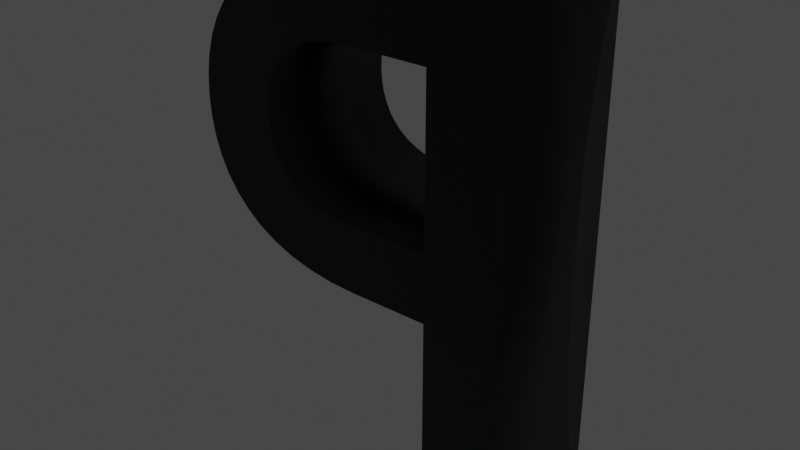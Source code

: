 # Source: P.blend  (saved by Blender 3.6.13; exported with 4.5.12 LTS)
import bpy
from mathutils import Matrix  # noqa: F401  (used for matrix-valued properties, if any)

bpy.ops.wm.read_factory_settings(use_empty=True)
scene = bpy.context.scene
scene.name = 'Scene'

# ---- collections
col_collection = bpy.data.collections.new('Collection'); scene.collection.children.link(col_collection)

# ---- materials (node trees are filled in below, after node groups)
mat_black = bpy.data.materials.new('Black')
mat_black.use_transparent_shadow = False
mat_white = bpy.data.materials.new('White')
mat_white.use_transparent_shadow = False

# ---- material node trees
mat_black.use_nodes = True; mat_black.node_tree.nodes.clear()
_N = mat_black.node_tree.nodes; _L = mat_black.node_tree.links
n0 = _N.new('ShaderNodeBsdfPrincipled'); n0.name = 'Principled BSDF'; n0.location = (10, 300)
n0.distribution = 'GGX'
n0.subsurface_method = 'RANDOM_WALK_SKIN'
n0.inputs[0].default_value = (0.0, 0.0, 0.0, 1.0)
n0.inputs[3].default_value = 1.45
n0.inputs[27].default_value = (0.0, 0.0, 0.0, 1.0)
n0.inputs[28].default_value = 1.0
n1 = _N.new('ShaderNodeOutputMaterial'); n1.name = 'Material Output'; n1.location = (300, 300)
_L.new(n0.outputs[0], n1.inputs[0])
n1.is_active_output = True
mat_white.use_nodes = True; mat_white.node_tree.nodes.clear()
_N = mat_white.node_tree.nodes; _L = mat_white.node_tree.links
n0 = _N.new('ShaderNodeBsdfPrincipled'); n0.name = 'Principled BSDF'; n0.location = (10, 300)
n0.distribution = 'GGX'
n0.subsurface_method = 'RANDOM_WALK_SKIN'
n0.inputs[3].default_value = 1.45
n0.inputs[28].default_value = 1.0
n1 = _N.new('ShaderNodeOutputMaterial'); n1.name = 'Material Output'; n1.location = (300, 300)
_L.new(n0.outputs[0], n1.inputs[0])
n1.is_active_output = True

# ---- world
world_world = bpy.data.worlds.new('World'); scene.world = world_world
world_world.use_nodes = True; world_world.node_tree.nodes.clear()
_N = world_world.node_tree.nodes; _L = world_world.node_tree.links
n0 = _N.new('ShaderNodeOutputWorld'); n0.name = 'World Output'; n0.location = (300, 300)
n1 = _N.new('ShaderNodeBackground'); n1.name = 'Background'; n1.location = (10, 300)
n1.inputs[0].default_value = (0.05088, 0.05088, 0.05088, 1.0)
_L.new(n1.outputs[0], n0.inputs[0])
n0.is_active_output = True
world_world.color = (0.05088, 0.05088, 0.05088)
world_world.use_sun_shadow = False
world_world.sun_shadow_jitter_overblur = 0.0

# ---- meshes
me_text = bpy.data.meshes.new('Text')
me_text.from_pydata([(0.09477, 0.3256, 0.1), (0.1205, 0.3142, 0.1), (0.1624, 0.2835, 0.1), (0.1919, 0.2438, 0.1), (0.2093, 0.197, 0.1), (0.2135, 0.1188, 0.1), (0.1765, 0.02764, 0.1), (0.1387, -0.006663, 0.1), (0.1149, -0.02026, 0.1), (0.0569, -0.03928, 0.1), (-0.015, -0.046, 0.1), (-0.117, -0.046, 0.1), (-0.117, -0.341, 0.1), (-0.215, 0.341, 0.1), (-0.002, 0.341, 0.1), (-0.006, 0.042, 0.1), (0.0117, 0.04281, 0.1), (0.02824, 0.0452, 0.1), (0.04355, 0.04916, 0.1), (0.07019, 0.06159, 0.1), (0.08138, 0.07, 0.1), (0.09104, 0.07983, 0.1), (0.1055, 0.1036, 0.1), (0.1102, 0.1175, 0.1), (0.113, 0.1326, 0.1), (0.1134, 0.1615, 0.1), (0.1116, 0.1741, 0.1), (0.1037, 0.1982, 0.1), (0.07949, 0.2291, 0.1), (0.06763, 0.2371, 0.1), (0.05367, 0.2438, 0.1), (0.0375, 0.2488, 0.1), (0.03357, 0.3392, -0.1), (0.1205, 0.3142, -0.1), (0.143, 0.3001, -0.1), (0.1786, 0.2647, -0.1), (0.1919, 0.2438, -0.1), (0.2089, 0.0937, -0.1), (0.1765, 0.02764, -0.1), (0.1387, -0.006663, -0.1), (0.1149, -0.02026, -0.1), (-0.215, 0.341, -0.1), (-0.006, 0.042, -0.1), (0.0117, 0.04281, -0.1), (0.05756, 0.05463, -0.1), (0.08138, 0.07, -0.1), (0.09104, 0.07983, -0.1), (0.1055, 0.1036, -0.1), (0.114, 0.149, -0.1), (0.1134, 0.1615, -0.1), (0.1116, 0.1741, -0.1), (0.1037, 0.1982, -0.1), (0.08938, 0.2198, -0.1), (0.07949, 0.2291, -0.1), (0.06763, 0.2371, -0.1), (0.05367, 0.2438, -0.1), (0.01898, 0.2519, -0.1), (-0.117, 0.253, -0.1), (0.03357, 0.3392, 0.1), (0.06581, 0.334, -0.1), (0.06581, 0.334, 0.1), (0.09477, 0.3256, -0.1), (0.143, 0.3001, 0.1), (0.1624, 0.2835, -0.1), (0.1786, 0.2647, 0.1), (0.202, 0.2212, -0.1), (0.202, 0.2212, 0.1), (0.2093, 0.197, -0.1), (0.2136, 0.1715, -0.1), (0.2136, 0.1715, 0.1), (0.215, 0.145, -0.1), (0.215, 0.145, 0.1), (0.2135, 0.1188, -0.1), (0.2089, 0.0937, 0.1), (0.2013, 0.07002, -0.1), (0.2013, 0.07002, 0.1), (0.1905, 0.04793, -0.1), (0.1905, 0.04793, 0.1), (0.1593, 0.009375, -0.1), (0.1593, 0.009375, 0.1), (0.08759, -0.0312, -0.1), (0.08759, -0.0312, 0.1), (0.0569, -0.03928, -0.1), (0.02272, -0.04429, -0.1), (0.02272, -0.04429, 0.1), (-0.015, -0.046, -0.1), (-0.117, -0.046, -0.1), (-0.117, -0.341, -0.1), (-0.215, -0.341, -0.1), (-0.215, -0.341, 0.1), (-0.002, 0.341, -0.1), (0.02824, 0.0452, -0.1), (0.04355, 0.04916, -0.1), (0.05756, 0.05463, 0.1), (0.07019, 0.06159, -0.1), (0.09911, 0.09104, -0.1), (0.09911, 0.09104, 0.1), (0.1102, 0.1175, -0.1), (0.113, 0.1326, -0.1), (0.114, 0.149, 0.1), (0.1084, 0.1863, -0.1), (0.1084, 0.1863, 0.1), (0.09741, 0.2094, -0.1), (0.09741, 0.2094, 0.1), (0.08938, 0.2198, 0.1), (0.0375, 0.2488, -0.1), (0.01898, 0.2519, 0.1), (-0.002, 0.253, -0.1), (-0.002, 0.253, 0.1), (-0.117, 0.253, 0.1), (-0.117, 0.042, -0.1), (-0.117, 0.042, 0.1)], [], [(89, 109, 13), (109, 14, 13), (109, 58, 14), (109, 60, 58), (109, 0, 60), (109, 1, 0), (109, 62, 1), (109, 2, 62), (109, 64, 2), (109, 108, 64), (108, 3, 64), (89, 111, 109), (106, 3, 108), (31, 3, 106), (30, 3, 31), (30, 66, 3), (29, 66, 30), (28, 66, 29), (104, 66, 28), (104, 4, 66), (103, 4, 104), (27, 4, 103), (101, 4, 27), (101, 69, 4), (26, 69, 101), (25, 69, 26), (25, 71, 69), (99, 71, 25), (24, 71, 99), (24, 5, 71), (23, 5, 24), (23, 73, 5), (22, 73, 23), (96, 73, 22), (96, 75, 73), (21, 75, 96), (20, 75, 21), (20, 77, 75), (19, 77, 20), (93, 77, 19), (18, 77, 93), (17, 77, 18), (17, 6, 77), (16, 6, 17), (15, 6, 16), (89, 11, 111), (11, 15, 111), (11, 6, 15), (11, 79, 6), (11, 7, 79), (11, 8, 7), (11, 81, 8), (11, 9, 81), (11, 84, 9), (11, 10, 84), (89, 12, 11), (88, 41, 57), (57, 41, 90), (57, 90, 32), (57, 32, 59), (57, 59, 61), (57, 61, 33), (57, 33, 34), (57, 34, 63), (57, 63, 35), (57, 35, 107), (107, 35, 36), (88, 57, 110), (56, 107, 36), (105, 56, 36), (55, 105, 36), (55, 36, 65), (54, 55, 65), (53, 54, 65), (52, 53, 65), (52, 65, 67), (102, 52, 67), (51, 102, 67), (100, 51, 67), (100, 67, 68), (50, 100, 68), (49, 50, 68), (49, 68, 70), (48, 49, 70), (98, 48, 70), (98, 70, 72), (97, 98, 72), (97, 72, 37), (47, 97, 37), (95, 47, 37), (95, 37, 74), (46, 95, 74), (45, 46, 74), (45, 74, 76), (94, 45, 76), (44, 94, 76), (92, 44, 76), (91, 92, 76), (91, 76, 38), (43, 91, 38), (42, 43, 38), (88, 110, 86), (86, 110, 42), (86, 42, 38), (86, 38, 78), (86, 78, 39), (86, 39, 40), (86, 40, 80), (86, 80, 82), (86, 82, 83), (86, 83, 85), (88, 86, 87), (58, 60, 59, 32), (60, 0, 61, 59), (0, 1, 33, 61), (1, 62, 34, 33), (62, 2, 63, 34), (2, 64, 35, 63), (64, 3, 36, 35), (3, 66, 65, 36), (66, 4, 67, 65), (4, 69, 68, 67), (69, 71, 70, 68), (71, 5, 72, 70), (5, 73, 37, 72), (73, 75, 74, 37), (75, 77, 76, 74), (77, 6, 38, 76), (6, 79, 78, 38), (79, 7, 39, 78), (7, 8, 40, 39), (8, 81, 80, 40), (81, 9, 82, 80), (9, 84, 83, 82), (84, 10, 85, 83), (10, 11, 86, 85), (11, 12, 87, 86), (12, 89, 88, 87), (89, 13, 41, 88), (13, 14, 90, 41), (14, 58, 32, 90), (15, 16, 43, 42), (16, 17, 91, 43), (17, 18, 92, 91), (18, 93, 44, 92), (93, 19, 94, 44), (19, 20, 45, 94), (20, 21, 46, 45), (21, 96, 95, 46), (96, 22, 47, 95), (22, 23, 97, 47), (23, 24, 98, 97), (24, 99, 48, 98), (99, 25, 49, 48), (25, 26, 50, 49), (26, 101, 100, 50), (101, 27, 51, 100), (27, 103, 102, 51), (103, 104, 52, 102), (104, 28, 53, 52), (28, 29, 54, 53), (29, 30, 55, 54), (30, 31, 105, 55), (31, 106, 56, 105), (106, 108, 107, 56), (108, 109, 57, 107), (109, 111, 110, 57), (111, 15, 42, 110)])
me_text.polygons.foreach_set('use_smooth', [0, 0, 0, 0, 0, 0, 0, 0, 0, 0, 0, 0, 0, 0, 0, 0, 0, 0, 0, 0, 0, 0, 0, 0, 0, 0, 0, 0, 0, 0, 0, 0, 0, 0, 0, 0, 0, 0, 0, 0, 0, 0, 0, 0, 0, 0, 0, 0, 0, 0, 0, 0, 0, 0, 0, 0, 0, 0, 0, 0, 0, 0, 0, 0, 0, 0, 0, 0, 0, 0, 0, 0, 0, 0, 0, 0, 0, 0, 0, 0, 0, 0, 0, 0, 0, 0, 0, 0, 0, 0, 0, 0, 0, 0, 0, 0, 0, 0, 0, 0, 0, 0, 0, 0, 0, 0, 0, 0, 0, 0, 0, 0, 1, 1, 1, 1, 1, 1, 1, 1, 1, 1, 1, 1, 1, 1, 1, 1, 1, 1, 1, 1, 1, 1, 1, 1, 1, 1, 1, 1, 1, 1, 1, 1, 1, 1, 1, 1, 1, 1, 1, 1, 1, 1, 1, 1, 1, 1, 1, 1, 1, 1, 1, 1, 1, 1, 1, 1])
me_text.polygons.foreach_set('material_index', [1, 1, 1, 1, 1, 1, 1, 1, 1, 1, 1, 1, 1, 1, 1, 1, 1, 1, 1, 1, 1, 1, 1, 1, 1, 1, 1, 1, 1, 1, 1, 1, 1, 1, 1, 1, 1, 1, 1, 1, 1, 1, 1, 1, 1, 1, 1, 1, 1, 1, 1, 1, 1, 1, 1, 1, 0, 0, 0, 0, 0, 0, 0, 0, 0, 0, 0, 0, 0, 0, 0, 0, 0, 0, 0, 0, 0, 0, 0, 0, 0, 0, 0, 0, 0, 0, 0, 0, 0, 0, 0, 0, 0, 0, 0, 0, 0, 0, 0, 0, 0, 0, 0, 0, 0, 0, 0, 0, 0, 0, 0, 0, 0, 0, 0, 0, 0, 0, 0, 0, 0, 0, 0, 0, 0, 0, 0, 0, 0, 0, 0, 0, 0, 0, 0, 0, 0, 0, 0, 0, 0, 0, 0, 0, 0, 0, 0, 0, 0, 0, 0, 0, 0, 0, 0, 0, 0, 0, 0, 0, 0, 0, 0, 0, 0, 0, 0, 0])
_uv = me_text.uv_layers.new(name='UVMap')
_uv.uv.foreach_set('vector', [0.4727, 0.0, 0.9818, 0.0, 0.4909, 0.0, 0.9818, 0.0, 0.5091, 0.0, 0.4909, 0.0, 0.9818, 0.0, 0.0, 0.0, 0.5091, 0.0, 0.9818, 0.0, 0.01818, 0.0, 0.0, 0.0, 0.9818, 0.0, 0.03636, 0.0, 0.01818, 0.0, 0.9818, 0.0, 0.05455, 0.0, 0.03636, 0.0, 0.9818, 0.0, 0.07273, 0.0, 0.05455, 0.0, 0.9818, 0.0, 0.09091, 0.0, 0.07273, 0.0, 0.9818, 0.0, 0.1091, 0.0, 0.09091, 0.0, 0.9818, 0.0, 0.9636, 0.0, 0.1091, 0.0, 0.9636, 0.0, 0.1273, 0.0, 0.1091, 0.0, 0.4727, 0.0, 1.0, 0.0, 0.9818, 0.0, 0.9455, 0.0, 0.1273, 0.0, 0.9636, 0.0, 0.9273, 0.0, 0.1273, 0.0, 0.9455, 0.0, 0.9091, 0.0, 0.1273, 0.0, 0.9273, 0.0, 0.9091, 0.0, 0.1455, 0.0, 0.1273, 0.0, 0.8909, 0.0, 0.1455, 0.0, 0.9091, 0.0, 0.8727, 0.0, 0.1455, 0.0, 0.8909, 0.0, 0.8545, 0.0, 0.1455, 0.0, 0.8727, 0.0, 0.8545, 0.0, 0.1636, 0.0, 0.1455, 0.0, 0.8364, 0.0, 0.1636, 0.0, 0.8545, 0.0, 0.8182, 0.0, 0.1636, 0.0, 0.8364, 0.0, 0.8, 0.0, 0.1636, 0.0, 0.8182, 0.0, 0.8, 0.0, 0.1818, 0.0, 0.1636, 0.0, 0.7818, 0.0, 0.1818, 0.0, 0.8, 0.0, 0.7636, 0.0, 0.1818, 0.0, 0.7818, 0.0, 0.7636, 0.0, 0.2, 0.0, 0.1818, 0.0, 0.7455, 0.0, 0.2, 0.0, 0.7636, 0.0, 0.7273, 0.0, 0.2, 0.0, 0.7455, 0.0, 0.7273, 0.0, 0.2182, 0.0, 0.2, 0.0, 0.7091, 0.0, 0.2182, 0.0, 0.7273, 0.0, 0.7091, 0.0, 0.2364, 0.0, 0.2182, 0.0, 0.6909, 0.0, 0.2364, 0.0, 0.7091, 0.0, 0.6727, 0.0, 0.2364, 0.0, 0.6909, 0.0, 0.6727, 0.0, 0.2545, 0.0, 0.2364, 0.0, 0.6545, 0.0, 0.2545, 0.0, 0.6727, 0.0, 0.6364, 0.0, 0.2545, 0.0, 0.6545, 0.0, 0.6364, 0.0, 0.2727, 0.0, 0.2545, 0.0, 0.6182, 0.0, 0.2727, 0.0, 0.6364, 0.0, 0.6, 0.0, 0.2727, 0.0, 0.6182, 0.0, 0.5818, 0.0, 0.2727, 0.0, 0.6, 0.0, 0.5636, 0.0, 0.2727, 0.0, 0.5818, 0.0, 0.5636, 0.0, 0.2909, 0.0, 0.2727, 0.0, 0.5455, 0.0, 0.2909, 0.0, 0.5636, 0.0, 0.5273, 0.0, 0.2909, 0.0, 0.5455, 0.0, 0.4727, 0.0, 0.4364, 0.0, 1.0, 0.0, 0.4364, 0.0, 0.5273, 0.0, 1.0, 0.0, 0.4364, 0.0, 0.2909, 0.0, 0.5273, 0.0, 0.4364, 0.0, 0.3091, 0.0, 0.2909, 0.0, 0.4364, 0.0, 0.3273, 0.0, 0.3091, 0.0, 0.4364, 0.0, 0.3455, 0.0, 0.3273, 0.0, 0.4364, 0.0, 0.3636, 0.0, 0.3455, 0.0, 0.4364, 0.0, 0.3818, 0.0, 0.3636, 0.0, 0.4364, 0.0, 0.4, 0.0, 0.3818, 0.0, 0.4364, 0.0, 0.4182, 0.0, 0.4, 0.0, 0.4727, 0.0, 0.4545, 0.0, 0.4364, 0.0, 0.4727, 0.0, 0.4909, 0.0, 0.9818, 0.0, 0.9818, 0.0, 0.4909, 0.0, 0.5091, 0.0, 0.9818, 0.0, 0.5091, 0.0, 0.0, 0.0, 0.9818, 0.0, 0.0, 0.0, 0.01818, 0.0, 0.9818, 0.0, 0.01818, 0.0, 0.03636, 0.0, 0.9818, 0.0, 0.03636, 0.0, 0.05455, 0.0, 0.9818, 0.0, 0.05455, 0.0, 0.07273, 0.0, 0.9818, 0.0, 0.07273, 0.0, 0.09091, 0.0, 0.9818, 0.0, 0.09091, 0.0, 0.1091, 0.0, 0.9818, 0.0, 0.1091, 0.0, 0.9636, 0.0, 0.9636, 0.0, 0.1091, 0.0, 0.1273, 0.0, 0.4727, 0.0, 0.9818, 0.0, 1.0, 0.0, 0.9455, 0.0, 0.9636, 0.0, 0.1273, 0.0, 0.9273, 0.0, 0.9455, 0.0, 0.1273, 0.0, 0.9091, 0.0, 0.9273, 0.0, 0.1273, 0.0, 0.9091, 0.0, 0.1273, 0.0, 0.1455, 0.0, 0.8909, 0.0, 0.9091, 0.0, 0.1455, 0.0, 0.8727, 0.0, 0.8909, 0.0, 0.1455, 0.0, 0.8545, 0.0, 0.8727, 0.0, 0.1455, 0.0, 0.8545, 0.0, 0.1455, 0.0, 0.1636, 0.0, 0.8364, 0.0, 0.8545, 0.0, 0.1636, 0.0, 0.8182, 0.0, 0.8364, 0.0, 0.1636, 0.0, 0.8, 0.0, 0.8182, 0.0, 0.1636, 0.0, 0.8, 0.0, 0.1636, 0.0, 0.1818, 0.0, 0.7818, 0.0, 0.8, 0.0, 0.1818, 0.0, 0.7636, 0.0, 0.7818, 0.0, 0.1818, 0.0, 0.7636, 0.0, 0.1818, 0.0, 0.2, 0.0, 0.7455, 0.0, 0.7636, 0.0, 0.2, 0.0, 0.7273, 0.0, 0.7455, 0.0, 0.2, 0.0, 0.7273, 0.0, 0.2, 0.0, 0.2182, 0.0, 0.7091, 0.0, 0.7273, 0.0, 0.2182, 0.0, 0.7091, 0.0, 0.2182, 0.0, 0.2364, 0.0, 0.6909, 0.0, 0.7091, 0.0, 0.2364, 0.0, 0.6727, 0.0, 0.6909, 0.0, 0.2364, 0.0, 0.6727, 0.0, 0.2364, 0.0, 0.2545, 0.0, 0.6545, 0.0, 0.6727, 0.0, 0.2545, 0.0, 0.6364, 0.0, 0.6545, 0.0, 0.2545, 0.0, 0.6364, 0.0, 0.2545, 0.0, 0.2727, 0.0, 0.6182, 0.0, 0.6364, 0.0, 0.2727, 0.0, 0.6, 0.0, 0.6182, 0.0, 0.2727, 0.0, 0.5818, 0.0, 0.6, 0.0, 0.2727, 0.0, 0.5636, 0.0, 0.5818, 0.0, 0.2727, 0.0, 0.5636, 0.0, 0.2727, 0.0, 0.2909, 0.0, 0.5455, 0.0, 0.5636, 0.0, 0.2909, 0.0, 0.5273, 0.0, 0.5455, 0.0, 0.2909, 0.0, 0.4727, 0.0, 1.0, 0.0, 0.4364, 0.0, 0.4364, 0.0, 1.0, 0.0, 0.5273, 0.0, 0.4364, 0.0, 0.5273, 0.0, 0.2909, 0.0, 0.4364, 0.0, 0.2909, 0.0, 0.3091, 0.0, 0.4364, 0.0, 0.3091, 0.0, 0.3273, 0.0, 0.4364, 0.0, 0.3273, 0.0, 0.3455, 0.0, 0.4364, 0.0, 0.3455, 0.0, 0.3636, 0.0, 0.4364, 0.0, 0.3636, 0.0, 0.3818, 0.0, 0.4364, 0.0, 0.3818, 0.0, 0.4, 0.0, 0.4364, 0.0, 0.4, 0.0, 0.4182, 0.0, 0.4727, 0.0, 0.4364, 0.0, 0.4545, 0.0, 0.0, 1.0, 0.03448, 1.0, 0.03448, 0.0, 0.0, 0.0, 0.03448, 1.0, 0.06897, 1.0, 0.06897, 0.0, 0.03448, 0.0, 0.06897, 1.0, 0.1034, 1.0, 0.1034, 0.0, 0.06897, 0.0, 0.1034, 1.0, 0.1379, 1.0, 0.1379, 0.0, 0.1034, 0.0, 0.1379, 1.0, 0.1724, 1.0, 0.1724, 0.0, 0.1379, 0.0, 0.1724, 1.0, 0.2069, 1.0, 0.2069, 0.0, 0.1724, 0.0, 0.2069, 1.0, 0.2414, 1.0, 0.2414, 0.0, 0.2069, 0.0, 0.2414, 1.0, 0.2759, 1.0, 0.2759, 0.0, 0.2414, 0.0, 0.2759, 1.0, 0.3103, 1.0, 0.3103, 0.0, 0.2759, 0.0, 0.3103, 1.0, 0.3448, 1.0, 0.3448, 0.0, 0.3103, 0.0, 0.3448, 1.0, 0.3793, 1.0, 0.3793, 0.0, 0.3448, 0.0, 0.3793, 1.0, 0.4138, 1.0, 0.4138, 0.0, 0.3793, 0.0, 0.4138, 1.0, 0.4483, 1.0, 0.4483, 0.0, 0.4138, 0.0, 0.4483, 1.0, 0.4828, 1.0, 0.4828, 0.0, 0.4483, 0.0, 0.4828, 1.0, 0.5172, 1.0, 0.5172, 0.0, 0.4828, 0.0, 0.5172, 1.0, 0.5517, 1.0, 0.5517, 0.0, 0.5172, 0.0, 0.5517, 1.0, 0.5862, 1.0, 0.5862, 0.0, 0.5517, 0.0, 0.5862, 1.0, 0.6207, 1.0, 0.6207, 0.0, 0.5862, 0.0, 0.6207, 1.0, 0.6552, 1.0, 0.6552, 0.0, 0.6207, 0.0, 0.6552, 1.0, 0.6897, 1.0, 0.6897, 0.0, 0.6552, 0.0, 0.6897, 1.0, 0.7241, 1.0, 0.7241, 0.0, 0.6897, 0.0, 0.7241, 1.0, 0.7586, 1.0, 0.7586, 0.0, 0.7241, 0.0, 0.7586, 1.0, 0.7931, 1.0, 0.7931, 0.0, 0.7586, 0.0, 0.7931, 1.0, 0.8276, 1.0, 0.8276, 0.0, 0.7931, 0.0, 0.8276, 1.0, 0.8621, 1.0, 0.8621, 0.0, 0.8276, 0.0, 0.8621, 1.0, 0.8966, 1.0, 0.8966, 0.0, 0.8621, 0.0, 0.8966, 1.0, 0.931, 1.0, 0.931, 0.0, 0.8966, 0.0, 0.931, 1.0, 0.9655, 1.0, 0.9655, 0.0, 0.931, 0.0, 0.9655, 1.0, 1.0, 1.0, 1.0, 0.0, 0.9655, 0.0, 0.0, 1.0, 0.03704, 1.0, 0.03704, 0.0, 0.0, 0.0, 0.03704, 1.0, 0.07407, 1.0, 0.07407, 0.0, 0.03704, 0.0, 0.07407, 1.0, 0.1111, 1.0, 0.1111, 0.0, 0.07407, 0.0, 0.1111, 1.0, 0.1481, 1.0, 0.1481, 0.0, 0.1111, 0.0, 0.1481, 1.0, 0.1852, 1.0, 0.1852, 0.0, 0.1481, 0.0, 0.1852, 1.0, 0.2222, 1.0, 0.2222, 0.0, 0.1852, 0.0, 0.2222, 1.0, 0.2593, 1.0, 0.2593, 0.0, 0.2222, 0.0, 0.2593, 1.0, 0.2963, 1.0, 0.2963, 0.0, 0.2593, 0.0, 0.2963, 1.0, 0.3333, 1.0, 0.3333, 0.0, 0.2963, 0.0, 0.3333, 1.0, 0.3704, 1.0, 0.3704, 0.0, 0.3333, 0.0, 0.3704, 1.0, 0.4074, 1.0, 0.4074, 0.0, 0.3704, 0.0, 0.4074, 1.0, 0.4444, 1.0, 0.4444, 0.0, 0.4074, 0.0, 0.4444, 1.0, 0.4815, 1.0, 0.4815, 0.0, 0.4444, 0.0, 0.4815, 1.0, 0.5185, 1.0, 0.5185, 0.0, 0.4815, 0.0, 0.5185, 1.0, 0.5556, 1.0, 0.5556, 0.0, 0.5185, 0.0, 0.5556, 1.0, 0.5926, 1.0, 0.5926, 0.0, 0.5556, 0.0, 0.5926, 1.0, 0.6296, 1.0, 0.6296, 0.0, 0.5926, 0.0, 0.6296, 1.0, 0.6667, 1.0, 0.6667, 0.0, 0.6296, 0.0, 0.6667, 1.0, 0.7037, 1.0, 0.7037, 0.0, 0.6667, 0.0, 0.7037, 1.0, 0.7407, 1.0, 0.7407, 0.0, 0.7037, 0.0, 0.7407, 1.0, 0.7778, 1.0, 0.7778, 0.0, 0.7407, 0.0, 0.7778, 1.0, 0.8148, 1.0, 0.8148, 0.0, 0.7778, 0.0, 0.8148, 1.0, 0.8519, 1.0, 0.8519, 0.0, 0.8148, 0.0, 0.8519, 1.0, 0.8889, 1.0, 0.8889, 0.0, 0.8519, 0.0, 0.8889, 1.0, 0.9259, 1.0, 0.9259, 0.0, 0.8889, 0.0, 0.9259, 1.0, 0.963, 1.0, 0.963, 0.0, 0.9259, 0.0, 0.963, 1.0, 1.0, 1.0, 1.0, 0.0, 0.963, 0.0])
me_text.materials.append(mat_black)
me_text.materials.append(mat_white)
me_text.auto_texspace = False
me_text.update()

# ---- objects
ob_text = bpy.data.objects.new('Text', me_text)

# ---- transforms, parenting, visibility, modifiers, constraints
ob_text.location = (0.0, 0.0, 0.341)
ob_text.rotation_euler = (1.571, 0.0, 3.142)

# ---- collection membership
col_collection.objects.link(ob_text)

# ---- scene / render settings (as saved in the file)
scene.frame_start = 1; scene.frame_end = 250; scene.frame_set(124)
scene.render.engine = 'BLENDER_EEVEE_NEXT'
scene.cycles.sampling_pattern = 'TABULATED_SOBOL'
scene.view_settings.view_transform = 'Filmic'
bpy.context.view_layer.update()

# ---- added for rendering (the .blend has no active camera): camera
cam_auto = bpy.data.cameras.new('AutoCamera')
cam_auto.lens = 50.0
cam_auto.sensor_width = 36.0
cam_auto.clip_end = 1000.0
ob_auto_camera = bpy.data.objects.new('AutoCamera', cam_auto)
scene.collection.objects.link(ob_auto_camera)
ob_auto_camera.location = (0.768563, -0.922275, 0.95585)
ob_auto_camera.rotation_euler = (1.09748, -7.21219e-08, 0.694738)
scene.camera = ob_auto_camera
bpy.context.view_layer.update()
